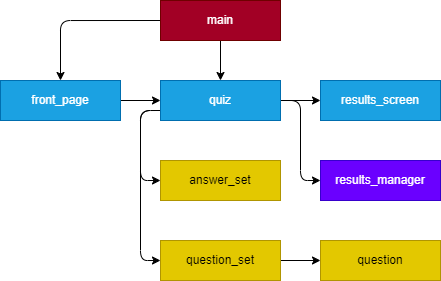

The diagram above was exported from draw.io. Its source (the exported page's mxGraphModel, read from the mxfile embedded in the PNG):
<mxGraphModel dx="588" dy="411" grid="1" gridSize="10" guides="1" tooltips="1" connect="1" arrows="1" fold="1" page="1" pageScale="1" pageWidth="1169" pageHeight="827" math="0" shadow="0">
  <root>
    <mxCell id="0" />
    <mxCell id="1" parent="0" />
    <mxCell id="8" style="edgeStyle=orthogonalEdgeStyle;html=1;exitX=0;exitY=0.5;exitDx=0;exitDy=0;entryX=0.5;entryY=0;entryDx=0;entryDy=0;" edge="1" parent="1" source="2" target="6">
      <mxGeometry relative="1" as="geometry" />
    </mxCell>
    <mxCell id="10" style="edgeStyle=orthogonalEdgeStyle;html=1;exitX=0.5;exitY=1;exitDx=0;exitDy=0;entryX=0.5;entryY=0;entryDx=0;entryDy=0;" edge="1" parent="1" source="2" target="3">
      <mxGeometry relative="1" as="geometry" />
    </mxCell>
    <mxCell id="2" value="main" style="rounded=0;whiteSpace=wrap;html=1;fillColor=#a20025;fontColor=#ffffff;strokeColor=#6F0000;" vertex="1" parent="1">
      <mxGeometry x="360" y="160" width="120" height="40" as="geometry" />
    </mxCell>
    <mxCell id="11" style="edgeStyle=orthogonalEdgeStyle;html=1;exitX=1;exitY=0.5;exitDx=0;exitDy=0;entryX=0;entryY=0.5;entryDx=0;entryDy=0;" edge="1" parent="1" source="3" target="7">
      <mxGeometry relative="1" as="geometry" />
    </mxCell>
    <mxCell id="18" style="edgeStyle=orthogonalEdgeStyle;html=1;exitX=0;exitY=0.75;exitDx=0;exitDy=0;entryX=0;entryY=0.5;entryDx=0;entryDy=0;" edge="1" parent="1" source="3" target="13">
      <mxGeometry relative="1" as="geometry">
        <Array as="points">
          <mxPoint x="340" y="270" />
          <mxPoint x="340" y="340" />
        </Array>
      </mxGeometry>
    </mxCell>
    <mxCell id="19" style="edgeStyle=orthogonalEdgeStyle;html=1;exitX=0;exitY=0.75;exitDx=0;exitDy=0;entryX=0;entryY=0.5;entryDx=0;entryDy=0;" edge="1" parent="1" source="3" target="12">
      <mxGeometry relative="1" as="geometry">
        <Array as="points">
          <mxPoint x="340" y="270" />
          <mxPoint x="340" y="420" />
        </Array>
      </mxGeometry>
    </mxCell>
    <mxCell id="23" style="edgeStyle=orthogonalEdgeStyle;html=1;exitX=1;exitY=0.5;exitDx=0;exitDy=0;entryX=0;entryY=0.5;entryDx=0;entryDy=0;" edge="1" parent="1" source="3" target="22">
      <mxGeometry relative="1" as="geometry" />
    </mxCell>
    <mxCell id="3" value="quiz" style="rounded=0;whiteSpace=wrap;html=1;fillColor=#1ba1e2;fontColor=#ffffff;strokeColor=#006EAF;" vertex="1" parent="1">
      <mxGeometry x="360" y="240" width="120" height="40" as="geometry" />
    </mxCell>
    <mxCell id="9" style="edgeStyle=orthogonalEdgeStyle;html=1;exitX=1;exitY=0.5;exitDx=0;exitDy=0;entryX=0;entryY=0.5;entryDx=0;entryDy=0;" edge="1" parent="1" source="6" target="3">
      <mxGeometry relative="1" as="geometry" />
    </mxCell>
    <mxCell id="6" value="front_page" style="rounded=0;whiteSpace=wrap;html=1;fillColor=#1ba1e2;fontColor=#ffffff;strokeColor=#006EAF;" vertex="1" parent="1">
      <mxGeometry x="200" y="240" width="120" height="40" as="geometry" />
    </mxCell>
    <mxCell id="7" value="results_screen" style="rounded=0;whiteSpace=wrap;html=1;fillColor=#1ba1e2;fontColor=#ffffff;strokeColor=#006EAF;" vertex="1" parent="1">
      <mxGeometry x="520" y="240" width="120" height="40" as="geometry" />
    </mxCell>
    <mxCell id="21" style="edgeStyle=orthogonalEdgeStyle;html=1;exitX=1;exitY=0.5;exitDx=0;exitDy=0;entryX=0;entryY=0.5;entryDx=0;entryDy=0;" edge="1" parent="1" source="12" target="20">
      <mxGeometry relative="1" as="geometry" />
    </mxCell>
    <mxCell id="12" value="question_set" style="rounded=0;whiteSpace=wrap;html=1;fillColor=#e3c800;fontColor=#000000;strokeColor=#B09500;" vertex="1" parent="1">
      <mxGeometry x="360" y="400" width="120" height="40" as="geometry" />
    </mxCell>
    <mxCell id="13" value="answer_set" style="rounded=0;whiteSpace=wrap;html=1;fillColor=#e3c800;fontColor=#000000;strokeColor=#B09500;" vertex="1" parent="1">
      <mxGeometry x="360" y="320" width="120" height="40" as="geometry" />
    </mxCell>
    <mxCell id="20" value="question" style="rounded=0;whiteSpace=wrap;html=1;fillColor=#e3c800;fontColor=#000000;strokeColor=#B09500;" vertex="1" parent="1">
      <mxGeometry x="520" y="400" width="120" height="40" as="geometry" />
    </mxCell>
    <mxCell id="22" value="results_manager&lt;br&gt;" style="rounded=0;whiteSpace=wrap;html=1;fillColor=#6a00ff;fontColor=#ffffff;strokeColor=#3700CC;" vertex="1" parent="1">
      <mxGeometry x="520" y="320" width="120" height="40" as="geometry" />
    </mxCell>
  </root>
</mxGraphModel>